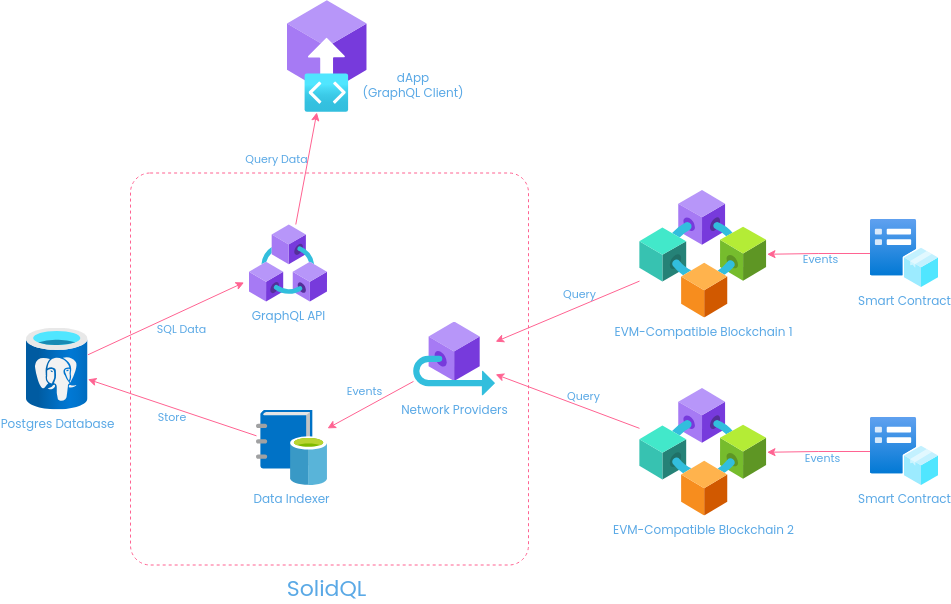

The diagram above was exported from draw.io. Its source (the exported page's mxGraphModel, read from the mxfile embedded in the PNG):
<mxGraphModel dx="1992" dy="661" grid="0" gridSize="10" guides="1" tooltips="1" connect="1" arrows="1" fold="1" page="1" pageScale="1" pageWidth="850" pageHeight="1100" math="0" shadow="0">
  <root>
    <mxCell id="0" />
    <mxCell id="1" parent="0" />
    <mxCell id="2" value="" style="rounded=1;whiteSpace=wrap;html=1;fillColor=none;dashed=1;strokeColor=#FF6392;labelBackgroundColor=none;fontColor=#5AA9E6;arcSize=5;fontFamily=Poppins;fontSource=https%3A%2F%2Ffonts.googleapis.com%2Fcss%3Ffamily%3DPoppins;fontStyle=0" vertex="1" parent="1">
      <mxGeometry x="121" y="256.5" width="398" height="392" as="geometry" />
    </mxCell>
    <mxCell id="3" value="GraphQL API" style="image;aspect=fixed;html=1;points=[];align=center;fontSize=12;image=img/lib/azure2/blockchain/Azure_Blockchain_Service.svg;rounded=0;labelBackgroundColor=none;fillColor=#FFE45E;strokeColor=#FF6392;fontColor=#5AA9E6;fontFamily=Poppins;fontSource=https%3A%2F%2Ffonts.googleapis.com%2Fcss%3Ffamily%3DPoppins;fontStyle=0" vertex="1" parent="1">
      <mxGeometry x="239.96999999999997" y="308" width="78" height="78" as="geometry" />
    </mxCell>
    <mxCell id="4" style="rounded=0;orthogonalLoop=1;jettySize=auto;html=1;labelBackgroundColor=none;strokeColor=#FF6392;fontColor=default;fontFamily=Poppins;fontSource=https%3A%2F%2Ffonts.googleapis.com%2Fcss%3Ffamily%3DPoppins;fontStyle=0" edge="1" source="20" target="15" parent="1">
      <mxGeometry relative="1" as="geometry">
        <mxPoint x="611.0000000000002" y="298.75" as="sourcePoint" />
        <mxPoint x="597" y="449" as="targetPoint" />
      </mxGeometry>
    </mxCell>
    <mxCell id="5" value="Query" style="edgeLabel;html=1;align=center;verticalAlign=middle;resizable=0;points=[];rounded=0;labelBackgroundColor=none;fontColor=#5AA9E6;fontFamily=Poppins;fontSource=https%3A%2F%2Ffonts.googleapis.com%2Fcss%3Ffamily%3DPoppins;fontStyle=0" vertex="1" connectable="0" parent="4">
      <mxGeometry x="0.0994" relative="1" as="geometry">
        <mxPoint x="19" y="-20" as="offset" />
      </mxGeometry>
    </mxCell>
    <mxCell id="6" style="rounded=0;orthogonalLoop=1;jettySize=auto;html=1;entryX=-0.069;entryY=0.743;entryDx=0;entryDy=0;entryPerimeter=0;labelBackgroundColor=none;strokeColor=#FF6392;fontColor=default;fontFamily=Poppins;fontSource=https%3A%2F%2Ffonts.googleapis.com%2Fcss%3Ffamily%3DPoppins;fontStyle=0" edge="1" source="8" target="3" parent="1">
      <mxGeometry relative="1" as="geometry">
        <mxPoint x="293" y="329.73586620614424" as="targetPoint" />
      </mxGeometry>
    </mxCell>
    <mxCell id="7" value="SQL Data" style="edgeLabel;html=1;align=center;verticalAlign=middle;resizable=0;points=[];rounded=0;labelBackgroundColor=none;fontColor=#5AA9E6;fontFamily=Poppins;fontSource=https%3A%2F%2Ffonts.googleapis.com%2Fcss%3Ffamily%3DPoppins;fontStyle=0" vertex="1" connectable="0" parent="6">
      <mxGeometry x="-0.0338" relative="1" as="geometry">
        <mxPoint x="17" y="9" as="offset" />
      </mxGeometry>
    </mxCell>
    <mxCell id="8" value="Postgres Database" style="image;aspect=fixed;html=1;points=[];align=center;fontSize=12;image=img/lib/azure2/databases/Azure_Database_PostgreSQL_Server.svg;rounded=0;labelBackgroundColor=none;fillColor=#FFE45E;strokeColor=#FF6392;fontColor=#5AA9E6;fontFamily=Poppins;fontSource=https%3A%2F%2Ffonts.googleapis.com%2Fcss%3Ffamily%3DPoppins;fontStyle=0" vertex="1" parent="1">
      <mxGeometry x="17" y="411.5" width="61.5" height="82" as="geometry" />
    </mxCell>
    <mxCell id="9" style="rounded=0;orthogonalLoop=1;jettySize=auto;html=1;labelBackgroundColor=none;strokeColor=#FF6392;fontColor=default;fontFamily=Poppins;fontSource=https%3A%2F%2Ffonts.googleapis.com%2Fcss%3Ffamily%3DPoppins;fontStyle=0" edge="1" source="11" target="8" parent="1">
      <mxGeometry relative="1" as="geometry" />
    </mxCell>
    <mxCell id="10" value="Store&amp;nbsp;" style="edgeLabel;html=1;align=center;verticalAlign=middle;resizable=0;points=[];rounded=0;labelBackgroundColor=none;fontColor=#5AA9E6;fontFamily=Poppins;fontSource=https%3A%2F%2Ffonts.googleapis.com%2Fcss%3Ffamily%3DPoppins;fontStyle=0" vertex="1" connectable="0" parent="9">
      <mxGeometry x="-0.1147" y="1" relative="1" as="geometry">
        <mxPoint x="-9" y="5" as="offset" />
      </mxGeometry>
    </mxCell>
    <mxCell id="11" value="Data Indexer" style="image;aspect=fixed;html=1;points=[];align=center;fontSize=12;image=img/lib/mscae/Data_Catalog.svg;rounded=0;labelBackgroundColor=none;fillColor=#FFE45E;strokeColor=#FF6392;fontColor=#5AA9E6;fontFamily=Poppins;fontSource=https%3A%2F%2Ffonts.googleapis.com%2Fcss%3Ffamily%3DPoppins;fontStyle=0" vertex="1" parent="1">
      <mxGeometry x="247" y="493.5" width="70.97" height="75.5" as="geometry" />
    </mxCell>
    <mxCell id="12" value="" style="image;aspect=fixed;html=1;points=[];align=center;fontSize=12;image=img/lib/azure2/blockchain/Blockchain_Applications.svg;rounded=0;labelBackgroundColor=none;fillColor=#FFE45E;strokeColor=#FF6392;fontColor=#5AA9E6;fontFamily=Poppins;fontSource=https%3A%2F%2Ffonts.googleapis.com%2Fcss%3Ffamily%3DPoppins;fontStyle=0" vertex="1" parent="1">
      <mxGeometry x="278" y="84" width="79.69" height="111.97" as="geometry" />
    </mxCell>
    <mxCell id="13" style="rounded=0;orthogonalLoop=1;jettySize=auto;html=1;labelBackgroundColor=none;strokeColor=#FF6392;fontColor=default;fontFamily=Poppins;fontSource=https%3A%2F%2Ffonts.googleapis.com%2Fcss%3Ffamily%3DPoppins;fontStyle=0" edge="1" source="15" target="11" parent="1">
      <mxGeometry relative="1" as="geometry" />
    </mxCell>
    <mxCell id="14" value="Events" style="edgeLabel;html=1;align=center;verticalAlign=middle;resizable=0;points=[];rounded=0;labelBackgroundColor=none;fontColor=#5AA9E6;fontFamily=Poppins;fontSource=https%3A%2F%2Ffonts.googleapis.com%2Fcss%3Ffamily%3DPoppins;fontStyle=0" vertex="1" connectable="0" parent="13">
      <mxGeometry x="-0.2513" y="-3" relative="1" as="geometry">
        <mxPoint x="-16" y="-5" as="offset" />
      </mxGeometry>
    </mxCell>
    <mxCell id="15" value="Network Providers" style="image;aspect=fixed;html=1;points=[];align=center;fontSize=12;image=img/lib/azure2/blockchain/Outbound_Connection.svg;rounded=0;labelBackgroundColor=none;fillColor=#FFE45E;strokeColor=#FF6392;fontColor=#5AA9E6;fontFamily=Poppins;fontSource=https%3A%2F%2Ffonts.googleapis.com%2Fcss%3Ffamily%3DPoppins;fontStyle=0" vertex="1" parent="1">
      <mxGeometry x="404" y="405.5" width="82.09" height="74" as="geometry" />
    </mxCell>
    <mxCell id="16" style="rounded=0;orthogonalLoop=1;jettySize=auto;html=1;labelBackgroundColor=none;strokeColor=#FF6392;fontColor=default;fontFamily=Poppins;fontSource=https%3A%2F%2Ffonts.googleapis.com%2Fcss%3Ffamily%3DPoppins;fontStyle=0" edge="1" source="3" target="12" parent="1">
      <mxGeometry relative="1" as="geometry">
        <mxPoint x="338" y="280" as="sourcePoint" />
      </mxGeometry>
    </mxCell>
    <mxCell id="17" value="Query Data" style="edgeLabel;html=1;align=center;verticalAlign=middle;resizable=0;points=[];rounded=0;labelBackgroundColor=none;fontColor=#5AA9E6;fontFamily=Poppins;fontSource=https%3A%2F%2Ffonts.googleapis.com%2Fcss%3Ffamily%3DPoppins;fontStyle=0" vertex="1" connectable="0" parent="16">
      <mxGeometry x="0.1681" y="3" relative="1" as="geometry">
        <mxPoint x="-29" y="1" as="offset" />
      </mxGeometry>
    </mxCell>
    <mxCell id="18" style="rounded=0;orthogonalLoop=1;jettySize=auto;html=1;labelBackgroundColor=none;strokeColor=#FF6392;fontColor=default;fontFamily=Poppins;fontSource=https%3A%2F%2Ffonts.googleapis.com%2Fcss%3Ffamily%3DPoppins;fontStyle=0" edge="1" source="24" target="15" parent="1">
      <mxGeometry relative="1" as="geometry">
        <mxPoint x="684.2499999999998" y="517.7098841040024" as="sourcePoint" />
      </mxGeometry>
    </mxCell>
    <mxCell id="19" value="Query" style="edgeLabel;html=1;align=center;verticalAlign=middle;resizable=0;points=[];rounded=0;labelBackgroundColor=none;fontColor=#5AA9E6;fontFamily=Poppins;fontSource=https%3A%2F%2Ffonts.googleapis.com%2Fcss%3Ffamily%3DPoppins;fontStyle=0" vertex="1" connectable="0" parent="18">
      <mxGeometry x="0.6094" y="8" relative="1" as="geometry">
        <mxPoint x="62" y="4" as="offset" />
      </mxGeometry>
    </mxCell>
    <mxCell id="20" value="EVM-Compatible Blockchain 1" style="image;aspect=fixed;html=1;points=[];align=center;fontSize=12;image=img/lib/azure2/blockchain/Consortium.svg;rounded=0;labelBackgroundColor=none;fillColor=#FFE45E;strokeColor=#FF6392;fontColor=#5AA9E6;fontFamily=Poppins;fontSource=https%3A%2F%2Ffonts.googleapis.com%2Fcss%3Ffamily%3DPoppins;fontStyle=0" vertex="1" parent="1">
      <mxGeometry x="630" y="274" width="127.5" height="127.5" as="geometry" />
    </mxCell>
    <mxCell id="21" style="edgeStyle=orthogonalEdgeStyle;rounded=0;orthogonalLoop=1;jettySize=auto;html=1;labelBackgroundColor=none;strokeColor=#FF6392;fontColor=default;fontFamily=Poppins;fontSource=https%3A%2F%2Ffonts.googleapis.com%2Fcss%3Ffamily%3DPoppins;fontStyle=0" edge="1" source="23" target="20" parent="1">
      <mxGeometry relative="1" as="geometry" />
    </mxCell>
    <mxCell id="22" value="Events" style="edgeLabel;html=1;align=center;verticalAlign=middle;resizable=0;points=[];labelBackgroundColor=none;fontColor=#5AA9E6;fontFamily=Poppins;fontSource=https%3A%2F%2Ffonts.googleapis.com%2Fcss%3Ffamily%3DPoppins;fontStyle=0" vertex="1" connectable="0" parent="21">
      <mxGeometry x="0.0316" y="2" relative="1" as="geometry">
        <mxPoint x="3" y="3" as="offset" />
      </mxGeometry>
    </mxCell>
    <mxCell id="23" value="Smart Contract" style="image;aspect=fixed;html=1;points=[];align=center;fontSize=12;image=img/lib/azure2/other/Azure_Edge_Hardware_Center.svg;rounded=0;labelBackgroundColor=none;fillColor=#FFE45E;strokeColor=#FF6392;fontColor=#5AA9E6;fontFamily=Poppins;fontSource=https%3A%2F%2Ffonts.googleapis.com%2Fcss%3Ffamily%3DPoppins;fontStyle=0" vertex="1" parent="1">
      <mxGeometry x="861" y="303" width="68" height="68" as="geometry" />
    </mxCell>
    <mxCell id="24" value="EVM-Compatible Blockchain 2" style="image;aspect=fixed;html=1;points=[];align=center;fontSize=12;image=img/lib/azure2/blockchain/Consortium.svg;rounded=0;labelBackgroundColor=none;fillColor=#FFE45E;strokeColor=#FF6392;fontColor=#5AA9E6;fontFamily=Poppins;fontSource=https%3A%2F%2Ffonts.googleapis.com%2Fcss%3Ffamily%3DPoppins;fontStyle=0" vertex="1" parent="1">
      <mxGeometry x="630" y="472" width="127.5" height="127.5" as="geometry" />
    </mxCell>
    <mxCell id="25" style="edgeStyle=orthogonalEdgeStyle;rounded=0;orthogonalLoop=1;jettySize=auto;html=1;labelBackgroundColor=none;strokeColor=#FF6392;fontColor=default;fontFamily=Poppins;fontSource=https%3A%2F%2Ffonts.googleapis.com%2Fcss%3Ffamily%3DPoppins;fontStyle=0" edge="1" source="27" target="24" parent="1">
      <mxGeometry relative="1" as="geometry" />
    </mxCell>
    <mxCell id="26" value="Events" style="edgeLabel;html=1;align=center;verticalAlign=middle;resizable=0;points=[];rounded=0;labelBackgroundColor=none;fontColor=#5AA9E6;fontFamily=Poppins;fontSource=https%3A%2F%2Ffonts.googleapis.com%2Fcss%3Ffamily%3DPoppins;fontStyle=0" vertex="1" connectable="0" parent="25">
      <mxGeometry x="0.0296" relative="1" as="geometry">
        <mxPoint x="4" y="6" as="offset" />
      </mxGeometry>
    </mxCell>
    <mxCell id="27" value="Smart Contract" style="image;aspect=fixed;html=1;points=[];align=center;fontSize=12;image=img/lib/azure2/other/Azure_Edge_Hardware_Center.svg;rounded=0;labelBackgroundColor=none;fillColor=#FFE45E;strokeColor=#FF6392;fontColor=#5AA9E6;fontFamily=Poppins;fontSource=https%3A%2F%2Ffonts.googleapis.com%2Fcss%3Ffamily%3DPoppins;fontStyle=0" vertex="1" parent="1">
      <mxGeometry x="861" y="501" width="68" height="68" as="geometry" />
    </mxCell>
    <mxCell id="28" value="dApp &lt;br&gt;(GraphQL Client)" style="text;html=1;strokeColor=none;fillColor=none;align=center;verticalAlign=middle;whiteSpace=wrap;rounded=0;labelBackgroundColor=none;fontColor=#5AA9E6;fontFamily=Poppins;fontSource=https%3A%2F%2Ffonts.googleapis.com%2Fcss%3Ffamily%3DPoppins;fontStyle=0" vertex="1" parent="1">
      <mxGeometry x="332" y="154" width="144" height="30" as="geometry" />
    </mxCell>
    <mxCell id="29" value="SolidQL" style="text;html=1;strokeColor=none;fillColor=none;align=center;verticalAlign=middle;whiteSpace=wrap;rounded=0;fontSize=22;labelBackgroundColor=none;fontColor=#5AA9E6;fontFamily=Poppins;fontSource=https%3A%2F%2Ffonts.googleapis.com%2Fcss%3Ffamily%3DPoppins;fontStyle=0" vertex="1" parent="1">
      <mxGeometry x="246.35000000000002" y="658" width="143" height="30" as="geometry" />
    </mxCell>
  </root>
</mxGraphModel>